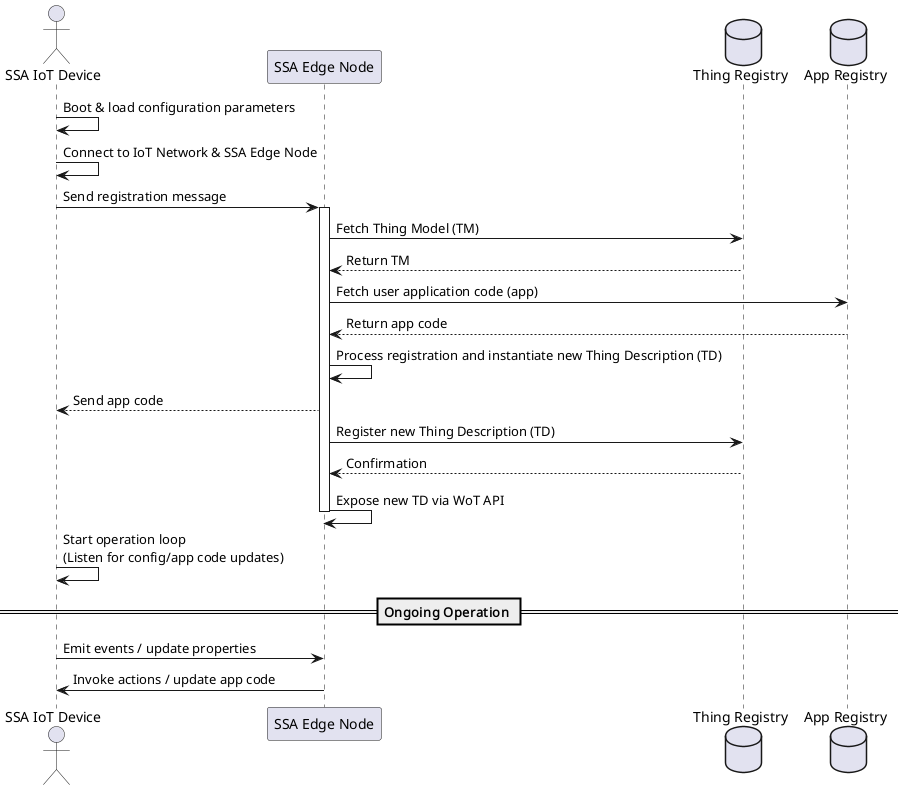

The diagram above was rendered by PlantUML. Its source (embedded in the PNG):
@startuml
actor "SSA IoT Device" as Device
participant "SSA Edge Node" as Edge
database "Thing Registry" as ThingRegistry
database "App Registry" as AppRegistry

Device -> Device: Boot & load configuration parameters
Device -> Device: Connect to IoT Network & SSA Edge Node
Device -> Edge: Send registration message
activate Edge

Edge -> ThingRegistry: Fetch Thing Model (TM)
ThingRegistry --> Edge: Return TM

Edge -> AppRegistry: Fetch user application code (app)
AppRegistry --> Edge: Return app code

Edge -> Edge: Process registration and instantiate new Thing Description (TD)
Edge --> Device: Send app code

Edge -> ThingRegistry: Register new Thing Description (TD)
ThingRegistry --> Edge: Confirmation

Edge -> Edge: Expose new TD via WoT API

deactivate Edge

Device -> Device: Start operation loop\n(Listen for config/app code updates)

== Ongoing Operation ==
Device -> Edge: Emit events / update properties
Edge -> Device: Invoke actions / update app code
@enduml